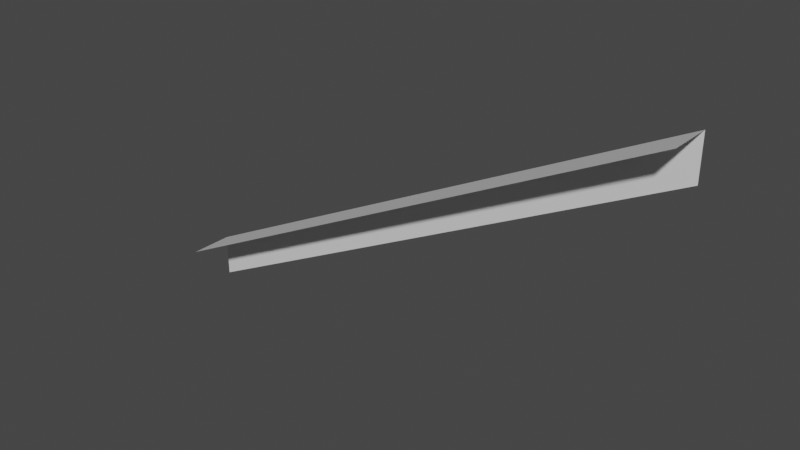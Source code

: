 # Source: Mod_House_Roof_End_L.blend  (saved by Blender 2.80.75; exported with 4.5.12 LTS)
import bpy
from mathutils import Matrix  # noqa: F401  (used for matrix-valued properties, if any)

bpy.ops.wm.read_factory_settings(use_empty=True)
scene = bpy.context.scene
scene.name = 'Scene'

# ---- collections
col_collection = bpy.data.collections.new('Collection'); scene.collection.children.link(col_collection)

# ---- materials (node trees are filled in below, after node groups)
mat_material = bpy.data.materials.new('Material')
mat_material.alpha_threshold = 0.0
mat_material.use_transparent_shadow = False
mat_material.line_color = (0.0, 0.0, 0.0, 1.0)

# ---- material node trees
mat_material.use_nodes = True; mat_material.node_tree.nodes.clear()
_N = mat_material.node_tree.nodes; _L = mat_material.node_tree.links
n0 = _N.new('ShaderNodeOutputMaterial'); n0.name = 'Material Output'; n0.location = (300, 300)
n1 = _N.new('ShaderNodeBsdfPrincipled'); n1.name = 'Principled BSDF'; n1.location = (10, 300)
n1.distribution = 'GGX'
n1.subsurface_method = 'BURLEY'
n1.inputs[2].default_value = 0.4
n1.inputs[3].default_value = 1.45
n1.inputs[27].default_value = (0.0, 0.0, 0.0, 1.0)
n1.inputs[28].default_value = 1.0
_L.new(n1.outputs[0], n0.inputs[0])
n0.is_active_output = True

# ---- world
world_world = bpy.data.worlds.new('World'); scene.world = world_world
world_world.use_nodes = True; world_world.node_tree.nodes.clear()
_N = world_world.node_tree.nodes; _L = world_world.node_tree.links
n0 = _N.new('ShaderNodeOutputWorld'); n0.name = 'World Output'; n0.location = (300, 300)
n1 = _N.new('ShaderNodeBackground'); n1.name = 'Background'; n1.location = (10, 300)
n1.inputs[0].default_value = (0.05088, 0.05088, 0.05088, 1.0)
_L.new(n1.outputs[0], n0.inputs[0])
n0.is_active_output = True
world_world.color = (0.05088, 0.05088, 0.05088)
world_world.use_sun_shadow = False
world_world.sun_shadow_jitter_overblur = 0.0

# ---- meshes
me_cube = bpy.data.meshes.new('Cube')
me_cube.from_pydata([(-0.5, 0.5833, 1.0), (0.5, 0.5833, 1.417), (-0.5, 0.5833, 0.9167), (0.5, 0.5833, 1.5), (0.5, 0.5, 1.5), (-0.5, 0.5, 1.0), (0.5, 0.5, 1.5)], [(4, 3)], [(0, 5, 6, 3), (0, 3, 1, 2)])
_uv = me_cube.uv_layers.new(name='UVMap')
_uv.uv.foreach_set('vector', [0.2031, 0.7812, 0.2188, 0.7812, 0.2188, 0.9688, 0.2031, 0.9688, 0.2031, 0.7812, 0.2031, 0.9688, 0.1875, 0.9688, 0.1875, 0.7812])
me_cube.materials.append(mat_material)
me_cube.use_remesh_preserve_volume = False
me_cube.use_remesh_preserve_attributes = False
me_cube.use_mirror_vertex_groups = False
me_cube.update()

# ---- objects
ob_model = bpy.data.objects.new('Model', me_cube)

# ---- transforms, parenting, visibility, modifiers, constraints
ob_model.location = (0.0, 0.0, 0.0)
ob_model.lock_rotations_4d = False
ob_model.empty_display_type = 'ARROWS'
ob_model.lineart.crease_threshold = 0.0

# ---- collection membership
col_collection.objects.link(ob_model)

# ---- scene / render settings (as saved in the file)
scene.frame_start = 1; scene.frame_end = 250; scene.frame_set(1)
scene.render.engine = 'BLENDER_EEVEE_NEXT'
scene.cycles.use_denoising = False
scene.cycles.samples = 128
scene.cycles.sampling_pattern = 'TABULATED_SOBOL'
scene.cycles.use_adaptive_sampling = False
scene.cycles.use_light_tree = False
scene.view_settings.view_transform = 'Filmic'
bpy.context.view_layer.update()

# ---- added for rendering (the .blend has no active camera and no usable light): camera, sun
cam_auto = bpy.data.cameras.new('AutoCamera')
cam_auto.lens = 50.0
cam_auto.sensor_width = 36.0
cam_auto.clip_end = 1000.0
ob_auto_camera = bpy.data.objects.new('AutoCamera', cam_auto)
scene.collection.objects.link(ob_auto_camera)
ob_auto_camera.location = (1.07391, -0.747022, 2.06746)
ob_auto_camera.rotation_euler = (1.09748, -7.21219e-08, 0.694738)
scene.camera = ob_auto_camera
light_auto_sun = bpy.data.lights.new('AutoSun', 'SUN')
light_auto_sun.energy = 3.0
light_auto_sun.angle = 0.0523599
ob_auto_sun = bpy.data.objects.new('AutoSun', light_auto_sun)
scene.collection.objects.link(ob_auto_sun)
ob_auto_sun.rotation_euler = (0.872665, 0.174533, 0.523599)
bpy.context.view_layer.update()
